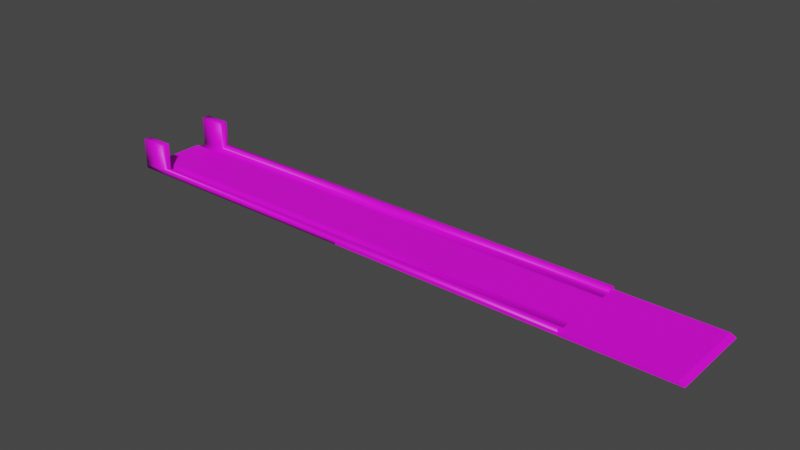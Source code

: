 # Source: BowlingLane.blend  (saved by Blender 2.83.19; exported with 4.5.12 LTS)
import bpy
from mathutils import Matrix  # noqa: F401  (used for matrix-valued properties, if any)

bpy.ops.wm.read_factory_settings(use_empty=True)
scene = bpy.context.scene
scene.name = 'Scene'

# ---- collections
col_collection = bpy.data.collections.new('Collection'); scene.collection.children.link(col_collection)
col_mesh = bpy.data.collections.new('Mesh'); scene.collection.children.link(col_mesh)
col_rig = bpy.data.collections.new('Rig'); scene.collection.children.link(col_rig)
col_collision = bpy.data.collections.new('Collision'); scene.collection.children.link(col_collision)
col_extras = bpy.data.collections.new('Extras'); scene.collection.children.link(col_extras)

# ---- images (referenced by path relative to the original .blend; pixels are not part of the script)
import os
ASSET_DIR = os.environ.get("B2B_ASSET_DIR", "")  # directory of the original .blend (textures are referenced by path, not embedded)
HERE = os.path.dirname(os.path.abspath(__file__))  # packed textures are extracted next to this script under _unpacked/

def load_image(name, relpath, width, height, colorspace="sRGB"):
    """Load a texture the original file referenced (path relative to the .blend, or extracted next to this script)."""
    p = next((c for c in (os.path.join(HERE, relpath), os.path.join(ASSET_DIR, relpath)) if relpath and os.path.exists(c)), "")
    if p:
        img = bpy.data.images.load(p, check_existing=True)
        img.name = name
    else:  # same state as the original file: an image datablock whose file is absent (Cycles renders it pink)
        img = bpy.data.images.new(name, width, height)
        img.source = "FILE"
        img.filepath = "//" + (relpath or name)
    img.colorspace_settings.name = colorspace
    return img
img_bowling_lane_png = load_image('bowling-lane.png', 'bowling-lane.png', 1024, 1024, 'sRGB')

# ---- materials (node trees are filled in below, after node groups)
mat_bowlinglanemat = bpy.data.materials.new('BowlingLaneMat')
mat_bowlinglanemat.use_transparent_shadow = False

# ---- material node trees
mat_bowlinglanemat.use_nodes = True; mat_bowlinglanemat.node_tree.nodes.clear()
_N = mat_bowlinglanemat.node_tree.nodes; _L = mat_bowlinglanemat.node_tree.links
n0 = _N.new('ShaderNodeBsdfPrincipled'); n0.name = 'Principled BSDF'; n0.location = (10, 300)
n0.distribution = 'GGX'
n0.subsurface_method = 'BURLEY'
n0.inputs[3].default_value = 1.45
n0.inputs[27].default_value = (0.0, 0.0, 0.0, 1.0)
n0.inputs[28].default_value = 1.0
n1 = _N.new('ShaderNodeOutputMaterial'); n1.name = 'Material Output'; n1.location = (300, 300)
n2 = _N.new('ShaderNodeTexImage'); n2.name = 'Image Texture'; n2.location = (-280, 280)
n2.image = img_bowling_lane_png
_L.new(n0.outputs[0], n1.inputs[0])
_L.new(n2.outputs[0], n0.inputs[0])
n1.is_active_output = True

# ---- world
world_world = bpy.data.worlds.new('World'); scene.world = world_world
world_world.use_nodes = True; world_world.node_tree.nodes.clear()
_N = world_world.node_tree.nodes; _L = world_world.node_tree.links
n0 = _N.new('ShaderNodeOutputWorld'); n0.name = 'World Output'; n0.location = (300, 300)
n1 = _N.new('ShaderNodeBackground'); n1.name = 'Background'; n1.location = (10, 300)
n1.inputs[0].default_value = (0.05088, 0.05088, 0.05088, 1.0)
_L.new(n1.outputs[0], n0.inputs[0])
n0.is_active_output = True
world_world.color = (0.05088, 0.05088, 0.05088)
world_world.use_sun_shadow = False
world_world.sun_shadow_jitter_overblur = 0.0

# ---- meshes
me_cube_032 = bpy.data.meshes.new('Cube.032')
me_cube_032.from_pydata([(-3.6, -1.0, 0.1), (-3.6, 1.0, 0.1), (0.0, 0.0, 0.1), (-20.0, -1.0, -1.118e-08), (-20.0, -1.0, 0.1), (-20.0, 1.0, -1.118e-08), (-20.0, 1.0, 0.1), (0.2, -1.0, -1.118e-08), (0.0, -1.0, 0.1), (0.2, 1.0, -1.118e-08), (0.0, 1.0, 0.1), (-20.0, -0.7, 0.01), (-20.0, -0.7667, 0.02679), (-20.0, -0.6333, 0.02679), (-20.0, -0.5845, 0.1), (-20.0, -0.8155, 0.1), (-20.0, 0.7, 0.01), (-20.0, 0.6333, 0.02679), (-20.0, 0.7667, 0.02679), (-20.0, 0.5845, 0.1), (-3.6, -0.7, 0.01), (-3.6, -0.7667, 0.02679), (-3.6, -0.6333, 0.02679), (-3.6, -0.5845, 0.1), (-3.6, 0.7, 0.01), (-3.6, 0.6333, 0.02679), (-3.6, 0.7667, 0.02679), (-3.6, 0.8155, 0.1), (-3.6, 0.5845, 0.1), (-20.0, -1.0, 0.2), (-20.0, -0.9077, 0.1866), (-20.0, -0.8402, 0.15), (-20.0, 0.8155, 0.1), (-20.0, 1.0, 0.2), (-20.0, 0.8402, 0.15), (-20.0, 0.9077, 0.1866), (-3.6, -0.8155, 0.1), (-3.6, -1.0, 0.2), (-3.6, -0.8402, 0.15), (-3.6, -0.9077, 0.1866), (-3.6, 1.0, 0.2), (-3.6, 0.9077, 0.1866), (-3.6, 0.8402, 0.15), (-11.8, -0.6333, 0.02679), (-11.8, -0.8402, 0.15), (-11.8, -0.7, 0.01), (-11.8, -1.0, 0.2), (-11.8, -1.0, -1.118e-08), (-11.8, 1.0, -1.118e-08), (-11.8, 0.7, 0.01), (-11.8, 0.8402, 0.15), (-11.8, 0.5845, 0.1), (-11.8, -1.0, 0.1), (-11.8, -0.5845, 0.1), (-11.8, -0.9077, 0.1866), (-11.8, 1.0, 0.2), (-11.8, 0.6333, 0.02679), (-11.8, -0.8155, 0.1), (-11.8, 1.0, 0.1), (-11.8, 0.7667, 0.02679), (-11.8, 0.8155, 0.1), (-11.8, 0.9077, 0.1866), (-11.8, -0.7667, 0.02679), (-20.0, 1.0, 1.1), (-20.0, 0.9077, 1.1), (-20.0, 0.8402, 1.1), (-20.0, 0.8155, 1.1), (-20.0, -0.9077, 1.1), (-20.0, -1.0, 1.1), (-20.0, -0.8402, 1.1), (-20.0, -0.8155, 1.1), (-20.0, 0.0, -1.118e-08), (-20.0, -0.5, -1.118e-08), (-20.0, 0.5, -1.118e-08), (-20.0, -5.96e-08, 0.1), (-20.0, 0.75, -1.118e-08), (-20.0, -0.75, -1.118e-08), (-21.0, -1.0, -1.118e-08), (-21.0, -1.0, 0.1), (-21.0, 1.0, -1.118e-08), (-21.0, 1.0, 0.1), (-21.0, -0.7, 0.01), (-21.0, -0.7667, 0.02679), (-21.0, -0.6333, 0.02679), (-21.0, -0.5845, 0.1), (-21.0, 0.7, 0.01), (-21.0, 0.6333, 0.02679), (-21.0, 0.7667, 0.02679), (-21.0, 0.5845, 0.1), (-21.0, 1.0, 0.2), (-21.0, -1.0, 0.2), (-21.0, -0.8155, 0.1), (-21.0, -0.9077, 0.1866), (-21.0, -0.8402, 0.15), (-21.0, 0.8155, 0.1), (-21.0, 0.8402, 0.15), (-21.0, 0.9077, 0.1866), (-21.0, -0.8155, 1.1), (-21.0, -1.0, 1.1), (-21.0, 1.0, 1.1), (-21.0, 0.9077, 1.1), (-21.0, 0.8402, 1.1), (-21.0, 0.8155, 1.1), (-21.0, -0.9077, 1.1), (-21.0, -0.8402, 1.1), (-21.0, 1.436e-06, -1.118e-08), (-21.0, -0.5, -1.118e-08), (-21.0, 0.5, -1.118e-08), (-21.0, 1.376e-06, 0.1), (-21.0, 0.75, -1.118e-08), (-21.0, -0.75, -1.118e-08), (-21.0, 0.625, -1.118e-08), (-21.0, -0.625, -1.118e-08), (-3.6, -1.0, -1.118e-08), (-3.6, 1.0, -1.118e-08)], [], [(5, 6, 58, 48), (9, 10, 2, 8, 7), (7, 8, 0, 52, 47, 113), (5, 48, 47, 3, 76, 72, 71, 73, 75), (13, 11, 45, 43), (16, 17, 56, 49), (32, 18, 59, 60), (12, 15, 57, 62), (18, 16, 49, 59), (17, 19, 51, 56), (11, 12, 62, 45), (19, 74, 14, 53, 51), (14, 13, 43, 53), (22, 20, 21, 36, 23), (28, 27, 26, 24, 25), (10, 1, 27), (27, 28, 10), (36, 0, 8), (36, 8, 23), (8, 2, 23), (23, 2, 28), (10, 28, 2), (64, 100, 101, 65), (27, 1, 40, 41, 42), (1, 58, 55, 40), (0, 36, 38, 39, 37), (4, 52, 46, 29), (40, 55, 61, 41), (41, 61, 50, 42), (42, 50, 60, 27), (29, 46, 54, 30), (30, 54, 44, 31), (31, 44, 57, 15), (55, 58, 6, 33), (50, 61, 35, 34), (54, 46, 37, 39), (57, 44, 38, 36), (113, 114, 9, 7), (49, 56, 25, 24), (62, 57, 36, 21), (56, 51, 28, 25), (51, 53, 23, 28), (60, 59, 26, 27), (46, 52, 0, 37), (61, 55, 33, 35), (60, 50, 34, 32), (44, 54, 39, 38), (47, 52, 4, 3), (43, 45, 20, 22), (48, 58, 1, 10, 9, 114), (59, 49, 24, 26), (45, 62, 21, 20), (53, 43, 22, 23), (68, 98, 90, 29), (63, 99, 100, 64), (33, 89, 99, 63), (19, 17, 86, 88), (16, 18, 87, 85), (29, 90, 78, 4), (17, 16, 85, 86), (6, 80, 89, 33), (18, 32, 94, 87), (13, 14, 84, 83), (66, 102, 94, 32), (72, 76, 110, 112, 106), (6, 5, 79, 80), (5, 75, 109, 79), (95, 101, 100, 96), (92, 103, 104, 93), (94, 102, 101, 95), (96, 100, 99, 89), (93, 104, 97, 91), (90, 98, 103, 92), (80, 94, 95, 96, 89), (93, 91, 78, 90, 92), (78, 91, 77), (79, 94, 80), (79, 109, 87, 94), (85, 87, 109), (85, 111, 86), (88, 86, 107), (108, 88, 107, 105), (105, 106, 84, 108), (84, 106, 83), (109, 111, 85), (81, 110, 82), (110, 77, 91, 82), (73, 71, 105, 107), (65, 101, 102, 66), (71, 72, 106, 105), (74, 19, 88, 108), (12, 11, 81, 82), (67, 103, 98, 68), (75, 73, 107, 111, 109), (15, 91, 97, 70), (11, 13, 83, 81), (15, 12, 82, 91), (69, 104, 103, 67), (76, 3, 77, 110), (14, 74, 108, 84), (35, 33, 63, 64), (34, 35, 64, 65), (70, 97, 104, 69), (3, 4, 78, 77), (32, 34, 65, 66), (69, 31, 15, 70), (30, 31, 69, 67), (68, 29, 30, 67), (111, 107, 86), (106, 112, 83), (110, 81, 112), (81, 83, 112), (47, 48, 114, 113)])
me_cube_032.polygons.foreach_set('use_smooth', [1, 0, 0, 1, 1, 1, 1, 1, 1, 1, 1, 0, 1, 1, 1, 0, 0, 0, 0, 0, 0, 0, 1, 0, 1, 0, 1, 1, 1, 1, 1, 1, 1, 1, 1, 1, 1, 0, 1, 1, 1, 0, 1, 1, 1, 1, 1, 1, 1, 0, 1, 1, 1, 1, 1, 1, 1, 1, 1, 1, 1, 1, 1, 1, 1, 1, 1, 1, 1, 1, 1, 1, 1, 1, 1, 1, 1, 1, 1, 1, 1, 1, 1, 1, 1, 1, 1, 1, 1, 1, 0, 1, 1, 1, 1, 1, 1, 1, 1, 0, 1, 1, 1, 1, 1, 1, 1, 1, 1, 1, 1, 1, 1])
_uv = me_cube_032.uv_layers.new(name='UVMap')
_uv.uv.foreach_set('vector', [0.09392, 0.2009, 0.08613, 0.2009, 0.08613, 0.03622, 0.09392, 0.03622, 0.9912, 0.8184, 0.9912, 0.8777, 0.7562, 0.8777, 0.5211, 0.8777, 0.5211, 0.8184, 0.0503, 0.03622, 0.05809, 0.03622, 0.05809, 0.1085, 0.05809, 0.2731, 0.0503, 0.2731, 0.0503, 0.1547, 0.03343, 0.4108, 0.03343, 0.2462, 0.09647, 0.2462, 0.09647, 0.4108, 0.08859, 0.4108, 0.08071, 0.4108, 0.06495, 0.4108, 0.04919, 0.4108, 0.04131, 0.4108, 0.07304, 0.5135, 0.05983, 0.5135, 0.05983, 0.01353, 0.07304, 0.01353, 0.06672, 0.6186, 0.0535, 0.6186, 0.0535, 0.1186, 0.06671, 0.1186, 0.0896, 0.6186, 0.07993, 0.6186, 0.07993, 0.1186, 0.0896, 0.1186, 0.102, 0.6759, 0.08522, 0.6759, 0.08522, 0.1759, 0.102, 0.1759, 0.07993, 0.6186, 0.06672, 0.6186, 0.06671, 0.1186, 0.07993, 0.1186, 0.06846, 0.6759, 0.0517, 0.6759, 0.0517, 0.1759, 0.06846, 0.1759, 0.05983, 0.5135, 0.04662, 0.5135, 0.04662, 0.01353, 0.05983, 0.01353, 1.0, 0.6949, 0.8156, 0.6949, 0.6311, 0.6949, 0.6311, 0.0, 1.0, 0.0, 0.08271, 0.5135, 0.07304, 0.5135, 0.07304, 0.01353, 0.08271, 0.01353, 0.9855, 0.02519, 0.9802, 0.02112, 0.9855, 0.01706, 1.0, 0.01408, 1.0, 0.02816, 1.0, 0.0, 1.0, 0.01408, 0.9855, 0.01111, 0.9802, 0.007041, 0.9855, 0.002976, 7.523e-08, 1.0, 0.0, 0.6949, 0.05823, 0.6949, 0.05823, 0.6949, 0.1311, 0.6949, 7.523e-08, 1.0, 0.5729, 0.6949, 0.6311, 0.6949, 0.6311, 1.0, 0.5729, 0.6949, 0.6311, 1.0, 0.5, 0.6949, 0.6311, 1.0, 0.3156, 1.0, 0.5, 0.6949, 0.5, 0.6949, 0.3156, 1.0, 0.1311, 0.6949, 7.523e-08, 1.0, 0.1311, 0.6949, 0.3156, 1.0, 0.5642, 0.5517, 0.5642, 0.5941, 0.5671, 0.5941, 0.5671, 0.5517, 0.5541, 0.5527, 0.5541, 0.564, 0.5445, 0.564, 0.5458, 0.5583, 0.5493, 0.5542, 0.587, 0.234, 0.587, 0.5852, 0.5737, 0.5852, 0.5737, 0.234, 0.5637, 0.5527, 0.5637, 0.564, 0.5589, 0.5625, 0.5554, 0.5583, 0.5541, 0.5527, 0.5978, 0.4173, 0.5978, 0.06599, 0.6045, 0.06599, 0.6045, 0.4173, 0.6183, 0.0174, 0.6183, 0.3487, 0.6062, 0.3487, 0.6062, 0.0174, 0.6062, 0.0174, 0.6062, 0.3487, 0.5973, 0.3487, 0.5973, 0.0174, 0.5973, 0.0174, 0.5973, 0.3487, 0.5941, 0.3487, 0.5941, 0.0174, 0.5504, 0.5185, 0.5504, 0.01846, 0.5687, 0.01846, 0.5687, 0.5185, 0.5687, 0.5185, 0.5687, 0.01846, 0.582, 0.01846, 0.582, 0.5185, 0.5634, 0.5677, 0.5634, 0.06767, 0.5743, 0.06767, 0.5743, 0.5677, 0.6045, 0.06599, 0.6111, 0.06599, 0.6111, 0.4173, 0.6045, 0.4173, 0.5973, 0.3487, 0.6062, 0.3487, 0.6062, 0.6799, 0.5973, 0.6799, 0.537, 0.5185, 0.5187, 0.5185, 0.5187, 0.01846, 0.537, 0.01846, 0.5852, 0.5677, 0.5743, 0.5677, 0.5743, 0.06767, 0.5852, 0.06767, 0.09442, 0.5463, 0.03139, 0.5463, 0.03139, 0.4278, 0.09442, 0.4278, 0.1056, 0.01353, 0.1188, 0.01353, 0.1188, 0.5135, 0.1056, 0.5135, 0.08522, 0.6759, 0.06846, 0.6759, 0.06846, 0.1759, 0.08522, 0.1759, 0.0517, 0.6759, 0.03495, 0.6759, 0.03495, 0.1759, 0.0517, 0.1759, 0.1311, 0.0, 0.5, 0.0, 0.5, 0.6949, 0.1311, 0.6949, 0.08271, 0.01353, 0.09239, 0.01353, 0.09239, 0.5135, 0.08272, 0.5135, 0.5579, 0.5715, 0.5513, 0.5715, 0.5513, 0.2202, 0.5579, 0.2202, 0.6062, 0.3487, 0.6183, 0.3487, 0.6183, 0.6799, 0.6062, 0.6799, 0.5941, 0.3487, 0.5973, 0.3487, 0.5973, 0.6799, 0.5941, 0.6799, 0.5504, 0.5185, 0.537, 0.5185, 0.537, 0.01846, 0.5504, 0.01846, 0.07211, 0.03622, 0.0799, 0.03622, 0.0799, 0.2009, 0.07211, 0.2009, 0.03694, 0.5135, 0.02373, 0.5135, 0.02373, 0.01353, 0.03694, 0.01353, 0.07211, 0.2731, 0.06432, 0.2731, 0.06432, 0.1085, 0.06432, 0.03622, 0.07211, 0.03622, 0.07211, 0.1547, 0.09239, 0.01353, 0.1056, 0.01353, 0.1056, 0.5135, 0.09239, 0.5135, 0.02373, 0.5135, 0.01052, 0.5135, 0.01052, 0.01353, 0.02373, 0.01353, 0.04662, 0.5135, 0.03694, 0.5135, 0.03694, 0.01353, 0.04662, 0.01353, 0.5603, 0.5517, 0.5178, 0.5517, 0.5178, 0.5899, 0.5603, 0.5899, 0.5603, 0.5517, 0.5603, 0.5941, 0.5642, 0.5941, 0.5642, 0.5517, 0.5985, 0.5517, 0.5985, 0.5092, 0.5603, 0.5092, 0.5603, 0.5517, 0.0517, 0.6759, 0.06846, 0.6759, 0.06846, 0.6759, 0.0517, 0.6759, 0.07759, 0.3585, 0.0851, 0.3585, 0.0851, 0.4124, 0.07759, 0.4124, 0.5603, 0.5899, 0.5178, 0.5899, 0.5178, 0.5941, 0.5603, 0.5941, 0.1078, 0.3585, 0.114, 0.3585, 0.114, 0.4124, 0.1078, 0.4124, 0.6027, 0.5517, 0.6027, 0.5092, 0.5985, 0.5092, 0.5985, 0.5517, 0.0851, 0.3585, 0.0927, 0.3585, 0.0927, 0.4124, 0.0851, 0.4124, 0.1003, 0.4124, 0.0927, 0.4124, 0.0927, 0.3585, 0.1003, 0.3585, 0.02844, 0.4811, 0.02844, 0.5186, 0.1035, 0.5186, 0.1035, 0.4811, 0.08071, 0.4108, 0.08859, 0.4108, 0.08859, 0.4108, 0.08465, 0.4108, 0.08071, 0.4108, 0.08613, 0.2009, 0.09392, 0.2009, 0.09392, 0.2009, 0.08613, 0.2009, 0.03343, 0.4108, 0.04131, 0.4108, 0.04131, 0.4108, 0.03343, 0.4108, 0.06834, 0.4507, 0.06834, 0.5286, 0.08334, 0.5286, 0.08334, 0.4537, 0.04235, 0.4537, 0.04235, 0.5286, 0.05735, 0.5286, 0.05735, 0.4507, 0.06284, 0.4466, 0.06284, 0.5286, 0.06834, 0.5286, 0.06834, 0.4507, 0.08334, 0.4537, 0.08334, 0.5286, 0.1038, 0.5286, 0.1038, 0.4548, 0.05735, 0.4507, 0.05735, 0.5286, 0.06284, 0.5286, 0.06284, 0.4466, 0.02185, 0.4548, 0.02185, 0.5286, 0.04235, 0.5286, 0.04235, 0.4537, 0.04287, 0.4124, 0.06218, 0.4124, 0.05959, 0.4097, 0.05253, 0.4077, 0.04287, 0.407, 0.1192, 0.3671, 0.1245, 0.3685, 0.1245, 0.3585, 0.114, 0.3585, 0.1154, 0.3635, 0.0, 0.0, 0.0, 0.0, 0.07211, 0.2009, 0.04287, 0.3585, 0.01672, 0.3685, 0.01672, 0.3585, 0.04287, 0.3585, 0.04287, 0.372, 0.02438, 0.3711, 0.01672, 0.3685, 0.02718, 0.3747, 0.02438, 0.3711, 0.04287, 0.372, 0.02718, 0.3747, 0.04525, 0.4108, 0.1078, 0.4124, 0.01672, 0.3809, 0.02438, 0.3783, 0.04287, 0.3855, 0.01672, 0.4124, 0.01672, 0.3809, 0.04287, 0.3855, 0.04287, 0.4124, 0.04287, 0.4124, 0.04287, 0.4394, 0.01672, 0.4439, 0.01672, 0.4124, 0.01672, 0.4439, 0.04287, 0.4394, 0.02438, 0.4465, 0.04131, 0.4108, 0.04525, 0.4108, 0.02718, 0.3747, 0.02718, 0.4501, 0.04287, 0.4528, 0.02438, 0.4537, 0.04287, 0.4528, 0.04287, 0.4663, 0.01672, 0.4563, 0.02438, 0.4537, 0.04919, 0.4108, 0.06495, 0.4108, 0.06495, 0.4108, 0.04919, 0.4108, 0.5671, 0.5517, 0.5671, 0.5941, 0.5681, 0.5941, 0.5681, 0.5517, 0.06495, 0.4108, 0.08071, 0.4108, 0.08071, 0.4108, 0.06495, 0.4108, 0.8164, 0.8918, 0.9996, 0.8918, 0.9996, 1.001, 0.8164, 1.001, 0.07139, 0.3585, 0.07759, 0.3585, 0.07759, 0.4124, 0.07139, 0.4124, 0.5799, 0.5941, 0.5799, 0.5517, 0.576, 0.5517, 0.576, 0.5941, 0.04131, 0.4108, 0.04919, 0.4108, 0.04919, 0.4108, 0.04525, 0.4108, 0.04131, 0.4108, 0.1035, 0.5561, 0.1035, 0.5186, 0.02844, 0.5186, 0.02844, 0.5561, 0.1078, 0.4124, 0.1003, 0.4124, 0.1003, 0.3585, 0.1078, 0.3585, 0.06218, 0.3585, 0.07139, 0.3585, 0.07139, 0.4124, 0.06218, 0.4124, 0.5827, 0.5941, 0.5827, 0.5517, 0.5799, 0.5517, 0.5799, 0.5941, 0.08859, 0.4108, 0.09647, 0.4108, 0.09647, 0.4108, 0.08859, 0.4108, 0.6331, 0.8918, 0.8164, 0.8918, 0.8164, 1.001, 0.6331, 1.001, 0.572, 0.5554, 0.576, 0.5559, 0.576, 0.5941, 0.572, 0.5941, 0.5692, 0.5538, 0.572, 0.5554, 0.572, 0.5941, 0.5692, 0.5941, 0.5838, 0.5941, 0.5838, 0.5517, 0.5827, 0.5517, 0.5827, 0.5941, 0.07211, 0.2009, 0.0799, 0.2009, 0.0799, 0.2009, 0.07211, 0.2009, 0.5681, 0.5517, 0.5692, 0.5538, 0.5692, 0.5941, 0.5681, 0.5941, 0.5906, 0.5517, 0.5906, 0.592, 0.5916, 0.5941, 0.5916, 0.5517, 0.5906, 0.5904, 0.5877, 0.592, 0.5877, 0.5517, 0.5906, 0.5517, 0.5877, 0.5904, 0.5877, 0.5522, 0.5838, 0.5517, 0.5838, 0.5904, 0.04525, 0.4108, 0.04287, 0.3855, 0.1078, 0.4124, 0.08071, 0.4108, 0.08465, 0.4108, 0.02438, 0.4465, 0.04287, 0.4528, 0.02718, 0.4501, 0.08465, 0.4108, 0.02718, 0.4501, 0.02438, 0.4465, 0.08465, 0.4108, 0.09442, 0.6647, 0.03139, 0.6647, 0.03139, 0.5463, 0.09442, 0.5463])
_uv.active_render = True
_uv = me_cube_032.uv_layers.new(name='UVLightMap')
_uv.uv.foreach_set('vector', [0.7973, 0.6713, 0.7913, 0.6713, 0.7913, 0.4779, 0.7973, 0.4779, 0.00972, 0.5128, 0.00972, 0.508, 0.2097, 0.508, 0.4097, 0.508, 0.4097, 0.5128, 0.4097, 0.01282, 0.4297, 0.01754, 0.4297, 0.1025, 0.4297, 0.296, 0.4097, 0.296, 0.4097, 0.1025, 0.481, 0.9543, 0.481, 0.7609, 0.6018, 0.7609, 0.6018, 0.9543, 0.5867, 0.9543, 0.5716, 0.9543, 0.5414, 0.9543, 0.5112, 0.9543, 0.4961, 0.9543, 0.8907, 0.8647, 0.8867, 0.8647, 0.8867, 0.6713, 0.8907, 0.6713, 0.8947, 0.8647, 0.8907, 0.8647, 0.8907, 0.6713, 0.8947, 0.6713, 0.7266, 0.5015, 0.7313, 0.5015, 0.7313, 0.6949, 0.7266, 0.6949, 0.6665, 0.8647, 0.6618, 0.8647, 0.6618, 0.6713, 0.6665, 0.6713, 0.8987, 0.8647, 0.8947, 0.8647, 0.8947, 0.6713, 0.8987, 0.6713, 0.9699, 0.8647, 0.9652, 0.8647, 0.9652, 0.6713, 0.9699, 0.6713, 0.8867, 0.8647, 0.8826, 0.8647, 0.8826, 0.6713, 0.8867, 0.6713, 0.09281, 0.0364, 0.2097, 0.0364, 0.3266, 0.0364, 0.3266, 0.2298, 0.09281, 0.2298, 0.9746, 0.8647, 0.9699, 0.8647, 0.9699, 0.6713, 0.9746, 0.6713, 0.8998, 0.6291, 0.8987, 0.6276, 0.8998, 0.626, 0.9042, 0.6248, 0.9042, 0.6303, 0.9042, 0.6194, 0.9042, 0.6248, 0.8998, 0.6237, 0.8987, 0.6221, 0.8998, 0.6205, 0.00972, 0.508, 0.00972, 0.4231, 0.04663, 0.4231, 0.04663, 0.4231, 0.09281, 0.4231, 0.00972, 0.508, 0.3728, 0.4231, 0.4097, 0.4231, 0.4097, 0.508, 0.3728, 0.4231, 0.4097, 0.508, 0.3266, 0.4231, 0.4097, 0.508, 0.2097, 0.508, 0.3266, 0.4231, 0.3266, 0.4231, 0.2097, 0.508, 0.09281, 0.4231, 0.00972, 0.508, 0.09281, 0.4231, 0.2097, 0.508, 0.9043, 0.5486, 0.9043, 0.525, 0.9084, 0.525, 0.9084, 0.5486, 0.5097, 0.01717, 0.5097, 0.02153, 0.4897, 0.02153, 0.4924, 0.01935, 0.4997, 0.01776, 0.4697, 0.1025, 0.4697, 0.296, 0.4497, 0.296, 0.4497, 0.1025, 0.5097, 0.01282, 0.5097, 0.01717, 0.4997, 0.01659, 0.4924, 0.015, 0.4897, 0.01282, 0.8573, 0.5015, 0.8573, 0.6949, 0.8513, 0.6949, 0.8513, 0.5015, 0.873, 0.4779, 0.873, 0.6713, 0.8674, 0.6713, 0.8674, 0.4779, 0.8674, 0.4779, 0.8674, 0.6713, 0.8633, 0.6713, 0.8633, 0.4779, 0.9778, 0.8647, 0.9778, 0.6713, 0.981, 0.6713, 0.981, 0.8647, 0.873, 0.8647, 0.873, 0.6713, 0.8786, 0.6713, 0.8786, 0.8647, 0.8786, 0.8647, 0.8786, 0.6713, 0.8826, 0.6713, 0.8826, 0.8647, 0.9746, 0.8647, 0.9746, 0.6713, 0.9778, 0.6713, 0.9778, 0.8647, 0.7853, 0.4779, 0.7913, 0.4779, 0.7913, 0.6713, 0.7853, 0.6713, 0.8633, 0.6713, 0.8674, 0.6713, 0.8674, 0.8647, 0.8633, 0.8647, 0.8786, 0.6713, 0.873, 0.6713, 0.873, 0.4779, 0.8786, 0.4779, 0.9778, 0.6713, 0.9746, 0.6713, 0.9746, 0.4779, 0.9778, 0.4779, 0.6018, 0.5675, 0.481, 0.5675, 0.481, 0.4779, 0.6018, 0.4779, 0.8947, 0.6713, 0.8907, 0.6713, 0.8907, 0.4779, 0.8947, 0.4779, 0.6665, 0.6713, 0.6618, 0.6713, 0.6618, 0.4779, 0.6665, 0.4779, 0.9699, 0.6713, 0.9652, 0.6713, 0.9652, 0.4779, 0.9699, 0.4779, 0.09281, 0.2298, 0.3266, 0.2298, 0.3266, 0.4231, 0.09281, 0.4231, 0.7266, 0.6949, 0.7313, 0.6949, 0.7313, 0.8883, 0.7266, 0.8883, 0.4497, 0.296, 0.4297, 0.296, 0.4297, 0.1025, 0.4497, 0.1025, 0.8674, 0.6713, 0.873, 0.6713, 0.873, 0.8647, 0.8674, 0.8647, 0.981, 0.6713, 0.9778, 0.6713, 0.9778, 0.4779, 0.981, 0.4779, 0.8826, 0.6713, 0.8786, 0.6713, 0.8786, 0.4779, 0.8826, 0.4779, 0.8633, 0.6949, 0.8573, 0.6949, 0.8573, 0.5015, 0.8633, 0.5015, 0.8907, 0.6713, 0.8867, 0.6713, 0.8867, 0.4779, 0.8907, 0.4779, 0.4897, 0.296, 0.4697, 0.296, 0.4697, 0.1025, 0.4697, 0.01754, 0.4897, 0.01282, 0.4897, 0.1025, 0.8987, 0.6713, 0.8947, 0.6713, 0.8947, 0.4779, 0.8987, 0.4779, 0.8867, 0.6713, 0.8826, 0.6713, 0.8826, 0.4779, 0.8867, 0.4779, 0.9746, 0.6713, 0.9699, 0.6713, 0.9699, 0.4779, 0.9746, 0.4779, 0.7973, 0.5015, 0.7973, 0.4779, 0.8513, 0.4779, 0.8513, 0.5015, 0.8987, 0.5486, 0.8987, 0.525, 0.9043, 0.525, 0.9043, 0.5486, 0.7853, 0.6713, 0.7853, 0.6949, 0.7313, 0.6949, 0.7313, 0.6713, 0.9652, 0.8647, 0.9699, 0.8647, 0.9699, 0.8883, 0.9652, 0.8883, 0.8947, 0.8647, 0.8987, 0.8647, 0.8987, 0.8883, 0.8947, 0.8883, 0.8513, 0.5015, 0.8513, 0.4779, 0.8573, 0.4779, 0.8573, 0.5015, 0.8907, 0.8647, 0.8947, 0.8647, 0.8947, 0.8883, 0.8907, 0.8883, 0.7913, 0.6713, 0.7913, 0.6949, 0.7853, 0.6949, 0.7853, 0.6713, 0.7313, 0.5015, 0.7266, 0.5015, 0.7266, 0.4779, 0.7313, 0.4779, 0.9699, 0.8647, 0.9746, 0.8647, 0.9746, 0.8883, 0.9699, 0.8883, 0.6665, 0.5015, 0.6665, 0.4779, 0.7266, 0.4779, 0.7266, 0.5015, 0.5716, 0.9543, 0.5867, 0.9543, 0.5867, 0.9779, 0.5791, 0.9779, 0.5716, 0.9779, 0.7913, 0.6713, 0.7973, 0.6713, 0.7973, 0.6949, 0.7913, 0.6949, 0.481, 0.9543, 0.4961, 0.9543, 0.4961, 0.9779, 0.481, 0.9779, 0.9561, 0.4816, 0.8987, 0.4816, 0.8987, 0.4801, 0.9539, 0.4801, 0.9539, 0.5229, 0.8987, 0.5229, 0.8987, 0.5213, 0.9561, 0.5213, 0.9591, 0.4822, 0.8987, 0.4822, 0.8987, 0.4816, 0.9561, 0.4816, 0.9539, 0.4801, 0.8987, 0.4801, 0.8987, 0.4779, 0.9531, 0.4779, 0.9561, 0.5213, 0.8987, 0.5213, 0.8987, 0.5207, 0.9591, 0.5207, 0.9531, 0.525, 0.8987, 0.525, 0.8987, 0.5229, 0.9539, 0.5229, 0.9591, 0.4779, 0.9591, 0.4822, 0.9561, 0.4816, 0.9539, 0.4801, 0.9531, 0.4779, 0.9561, 0.5213, 0.9591, 0.5207, 0.9591, 0.525, 0.9531, 0.525, 0.9539, 0.5229, 0.9591, 0.525, 0.9591, 0.5207, 0.9652, 0.525, 0.9652, 0.4779, 0.9591, 0.4822, 0.9591, 0.4779, 0.9652, 0.4779, 0.9652, 0.4838, 0.9636, 0.4834, 0.9591, 0.4822, 0.9646, 0.485, 0.9636, 0.4834, 0.9652, 0.4838, 0.9646, 0.485, 0.9652, 0.4867, 0.9636, 0.4865, 0.9591, 0.4877, 0.9636, 0.4865, 0.9652, 0.4897, 0.9591, 0.5015, 0.9591, 0.4877, 0.9652, 0.4897, 0.9652, 0.5015, 0.9652, 0.5015, 0.9652, 0.5133, 0.9591, 0.5152, 0.9591, 0.5015, 0.9591, 0.5152, 0.9652, 0.5133, 0.9636, 0.5164, 0.9652, 0.4838, 0.9652, 0.4867, 0.9646, 0.485, 0.9646, 0.518, 0.9652, 0.5192, 0.9636, 0.5195, 0.9652, 0.5192, 0.9652, 0.525, 0.9591, 0.5207, 0.9636, 0.5195, 0.5112, 0.9543, 0.5414, 0.9543, 0.5414, 0.9779, 0.5112, 0.9779, 0.9084, 0.5486, 0.9084, 0.525, 0.9099, 0.525, 0.9099, 0.5486, 0.5414, 0.9543, 0.5716, 0.9543, 0.5716, 0.9779, 0.5414, 0.9779, 0.2097, 0.0364, 0.09281, 0.0364, 0.09281, 0.01282, 0.2097, 0.01282, 0.8826, 0.8647, 0.8867, 0.8647, 0.8867, 0.8883, 0.8826, 0.8883, 0.9043, 0.6194, 0.9043, 0.5958, 0.9099, 0.5958, 0.9099, 0.6194, 0.4961, 0.9543, 0.5112, 0.9543, 0.5112, 0.9779, 0.5036, 0.9779, 0.4961, 0.9779, 0.6618, 0.8647, 0.6618, 0.8883, 0.6018, 0.8883, 0.6018, 0.8647, 0.8867, 0.8647, 0.8907, 0.8647, 0.8907, 0.8883, 0.8867, 0.8883, 0.6618, 0.8647, 0.6665, 0.8647, 0.6665, 0.8883, 0.6618, 0.8883, 0.9002, 0.6194, 0.9002, 0.5958, 0.9043, 0.5958, 0.9043, 0.6194, 0.5867, 0.9543, 0.6018, 0.9543, 0.6018, 0.9779, 0.5867, 0.9779, 0.3266, 0.0364, 0.2097, 0.0364, 0.2097, 0.01282, 0.3266, 0.01282, 0.9043, 0.5507, 0.9099, 0.551, 0.9099, 0.5722, 0.9043, 0.5722, 0.9002, 0.5498, 0.9043, 0.5507, 0.9043, 0.5722, 0.9002, 0.5722, 0.8987, 0.6194, 0.8987, 0.5958, 0.9002, 0.5958, 0.9002, 0.6194, 0.8633, 0.5015, 0.8573, 0.5015, 0.8573, 0.4779, 0.8633, 0.4779, 0.8987, 0.5486, 0.9002, 0.5498, 0.9002, 0.5722, 0.8987, 0.5722, 0.9084, 0.5958, 0.9084, 0.5734, 0.9099, 0.5722, 0.9099, 0.5958, 0.9043, 0.5743, 0.9084, 0.5734, 0.9084, 0.5958, 0.9043, 0.5958, 0.8987, 0.5958, 0.8987, 0.5746, 0.9043, 0.5743, 0.9043, 0.5958, 0.9652, 0.4867, 0.9652, 0.4897, 0.9636, 0.4865, 0.9652, 0.5133, 0.9652, 0.5162, 0.9636, 0.5164, 0.9652, 0.5192, 0.9646, 0.518, 0.9652, 0.5162, 0.9646, 0.518, 0.9636, 0.5164, 0.9652, 0.5162, 0.6018, 0.7609, 0.481, 0.7609, 0.481, 0.5675, 0.6018, 0.5675])
me_cube_032.materials.append(mat_bowlinglanemat)
me_cube_032.use_remesh_fix_poles = True
me_cube_032.use_remesh_preserve_attributes = False
me_cube_032.use_mirror_vertex_groups = False
me_cube_032.update()

# ---- objects
ob_bowlinglane = bpy.data.objects.new('BowlingLane', me_cube_032)

# ---- transforms, parenting, visibility, modifiers, constraints
ob_bowlinglane.location = (0.0, 0.0, 0.0)
ob_bowlinglane.scale = (1.0, 1.5, 1.0)
ob_bowlinglane.lineart.crease_threshold = 0.0

# ---- collection membership
col_collection.objects.link(ob_bowlinglane)

# ---- scene / render settings (as saved in the file)
scene.frame_start = 1; scene.frame_end = 250; scene.frame_set(1)
scene.render.engine = 'BLENDER_EEVEE_NEXT'
scene.cycles.use_denoising = False
scene.cycles.samples = 128
scene.cycles.sampling_pattern = 'TABULATED_SOBOL'
scene.cycles.use_adaptive_sampling = False
scene.cycles.use_light_tree = False
scene.view_settings.view_transform = 'Filmic'
bpy.context.view_layer.update()

# ---- added for rendering (the .blend has no active camera and no usable light): camera, sun
cam_auto = bpy.data.cameras.new('AutoCamera')
cam_auto.lens = 50.0
cam_auto.sensor_width = 36.0
cam_auto.clip_end = 1000.0
ob_auto_camera = bpy.data.objects.new('AutoCamera', cam_auto)
scene.collection.objects.link(ob_auto_camera)
ob_auto_camera.location = (9.43631, -23.8036, 16.419)
ob_auto_camera.rotation_euler = (1.09748, -7.21219e-08, 0.694738)
scene.camera = ob_auto_camera
light_auto_sun = bpy.data.lights.new('AutoSun', 'SUN')
light_auto_sun.energy = 3.0
light_auto_sun.angle = 0.0523599
ob_auto_sun = bpy.data.objects.new('AutoSun', light_auto_sun)
scene.collection.objects.link(ob_auto_sun)
ob_auto_sun.rotation_euler = (0.872665, 0.174533, 0.523599)
bpy.context.view_layer.update()
